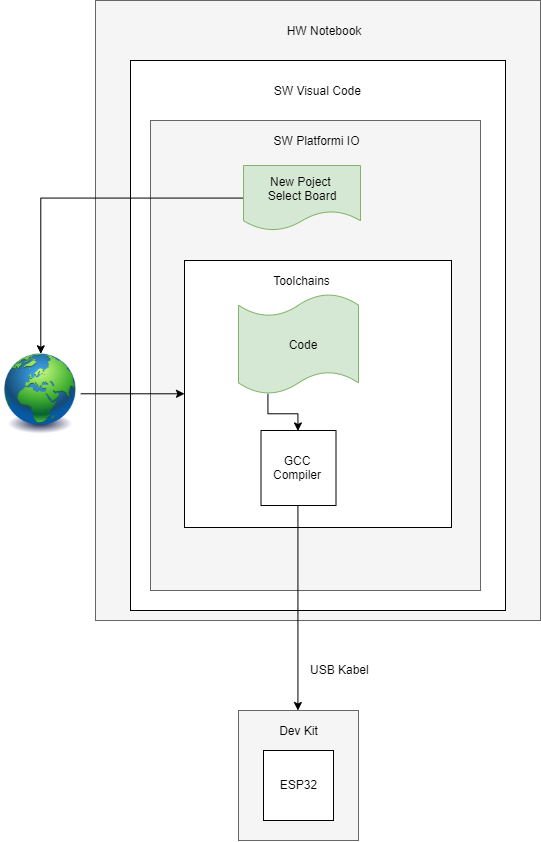

The diagram above was exported from draw.io. Its source (the exported page's mxGraphModel, read from the mxfile embedded in the PNG):
<mxGraphModel dx="664" dy="1161" grid="1" gridSize="10" guides="1" tooltips="1" connect="1" arrows="1" fold="1" page="1" pageScale="1" pageWidth="827" pageHeight="1169" math="0" shadow="0">
  <root>
    <mxCell id="0" />
    <mxCell id="1" parent="0" />
    <mxCell id="SM29K9H63K4vJETpgOqy-10" value="" style="rounded=0;whiteSpace=wrap;html=1;fillColor=#f5f5f5;strokeColor=#666666;fontColor=#333333;" vertex="1" parent="1">
      <mxGeometry x="365" y="170" width="445" height="620" as="geometry" />
    </mxCell>
    <mxCell id="SM29K9H63K4vJETpgOqy-8" value="" style="rounded=0;whiteSpace=wrap;html=1;" vertex="1" parent="1">
      <mxGeometry x="400" y="230" width="375" height="550" as="geometry" />
    </mxCell>
    <mxCell id="SM29K9H63K4vJETpgOqy-5" value="DEF-Kit" style="rounded=0;whiteSpace=wrap;html=1;fillColor=#f5f5f5;strokeColor=#666666;fontColor=#333333;" vertex="1" parent="1">
      <mxGeometry x="508" y="880" width="120" height="130" as="geometry" />
    </mxCell>
    <mxCell id="SM29K9H63K4vJETpgOqy-1" value="ESP32" style="whiteSpace=wrap;html=1;aspect=fixed;" vertex="1" parent="1">
      <mxGeometry x="533" y="920" width="70" height="70" as="geometry" />
    </mxCell>
    <mxCell id="SM29K9H63K4vJETpgOqy-6" value="" style="image;html=1;labelBackgroundColor=#ffffff;image=img/lib/clip_art/general/Earth_globe_128x128.png" vertex="1" parent="1">
      <mxGeometry x="270" y="523.5" width="80" height="80" as="geometry" />
    </mxCell>
    <mxCell id="SM29K9H63K4vJETpgOqy-14" value="USB Kabel" style="text;html=1;resizable=0;points=[];autosize=1;align=left;verticalAlign=top;spacingTop=-4;" vertex="1" parent="1">
      <mxGeometry x="578" y="830" width="70" height="20" as="geometry" />
    </mxCell>
    <mxCell id="SM29K9H63K4vJETpgOqy-15" value="HW&amp;nbsp;Notebook" style="text;html=1;strokeColor=none;fillColor=none;align=center;verticalAlign=middle;whiteSpace=wrap;rounded=0;" vertex="1" parent="1">
      <mxGeometry x="573" y="190" width="40" height="20" as="geometry" />
    </mxCell>
    <mxCell id="SM29K9H63K4vJETpgOqy-16" value="SW Visual Code&amp;nbsp;" style="text;html=1;strokeColor=none;fillColor=none;align=center;verticalAlign=middle;whiteSpace=wrap;rounded=0;" vertex="1" parent="1">
      <mxGeometry x="533.5" y="250" width="108" height="20" as="geometry" />
    </mxCell>
    <mxCell id="SM29K9H63K4vJETpgOqy-18" value="" style="rounded=0;whiteSpace=wrap;html=1;fillColor=#f5f5f5;strokeColor=#666666;fontColor=#333333;" vertex="1" parent="1">
      <mxGeometry x="420" y="290" width="330" height="470" as="geometry" />
    </mxCell>
    <mxCell id="SM29K9H63K4vJETpgOqy-19" value="SW Platformi IO" style="text;html=1;strokeColor=none;fillColor=none;align=center;verticalAlign=middle;whiteSpace=wrap;rounded=0;" vertex="1" parent="1">
      <mxGeometry x="533.5" y="300" width="105" height="20" as="geometry" />
    </mxCell>
    <mxCell id="SM29K9H63K4vJETpgOqy-23" style="edgeStyle=orthogonalEdgeStyle;rounded=0;orthogonalLoop=1;jettySize=auto;html=1;entryX=0.5;entryY=0;entryDx=0;entryDy=0;" edge="1" parent="1" source="SM29K9H63K4vJETpgOqy-20" target="SM29K9H63K4vJETpgOqy-6">
      <mxGeometry relative="1" as="geometry" />
    </mxCell>
    <mxCell id="SM29K9H63K4vJETpgOqy-20" value="New Poject &lt;br&gt;Select Board" style="shape=document;whiteSpace=wrap;html=1;boundedLbl=1;fillColor=#d5e8d4;strokeColor=#82b366;" vertex="1" parent="1">
      <mxGeometry x="513" y="335" width="117" height="65" as="geometry" />
    </mxCell>
    <mxCell id="SM29K9H63K4vJETpgOqy-22" value="" style="whiteSpace=wrap;html=1;aspect=fixed;" vertex="1" parent="1">
      <mxGeometry x="454" y="430" width="267" height="267" as="geometry" />
    </mxCell>
    <mxCell id="SM29K9H63K4vJETpgOqy-24" style="edgeStyle=orthogonalEdgeStyle;rounded=0;orthogonalLoop=1;jettySize=auto;html=1;exitX=1;exitY=0.5;exitDx=0;exitDy=0;" edge="1" parent="1" source="SM29K9H63K4vJETpgOqy-6" target="SM29K9H63K4vJETpgOqy-22">
      <mxGeometry relative="1" as="geometry" />
    </mxCell>
    <mxCell id="SM29K9H63K4vJETpgOqy-17" value="Toolchains" style="text;html=1;strokeColor=none;fillColor=none;align=center;verticalAlign=middle;whiteSpace=wrap;rounded=0;" vertex="1" parent="1">
      <mxGeometry x="535" y="440" width="73" height="20" as="geometry" />
    </mxCell>
    <mxCell id="SM29K9H63K4vJETpgOqy-3" value="GCC Compiler" style="whiteSpace=wrap;html=1;aspect=fixed;" vertex="1" parent="1">
      <mxGeometry x="530.5" y="600" width="75" height="75" as="geometry" />
    </mxCell>
    <mxCell id="SM29K9H63K4vJETpgOqy-13" style="edgeStyle=orthogonalEdgeStyle;rounded=0;orthogonalLoop=1;jettySize=auto;html=1;exitX=0.5;exitY=1;exitDx=0;exitDy=0;" edge="1" parent="1" source="SM29K9H63K4vJETpgOqy-3" target="SM29K9H63K4vJETpgOqy-5">
      <mxGeometry relative="1" as="geometry" />
    </mxCell>
    <mxCell id="SM29K9H63K4vJETpgOqy-31" style="edgeStyle=orthogonalEdgeStyle;rounded=0;orthogonalLoop=1;jettySize=auto;html=1;exitX=0.25;exitY=1;exitDx=0;exitDy=0;exitPerimeter=0;entryX=0.5;entryY=0;entryDx=0;entryDy=0;" edge="1" parent="1" source="SM29K9H63K4vJETpgOqy-30" target="SM29K9H63K4vJETpgOqy-3">
      <mxGeometry relative="1" as="geometry" />
    </mxCell>
    <mxCell id="SM29K9H63K4vJETpgOqy-30" value="" style="shape=tape;whiteSpace=wrap;html=1;size=0.2228571428571479;fillColor=#d5e8d4;strokeColor=#82b366;" vertex="1" parent="1">
      <mxGeometry x="508" y="463.5" width="120" height="100" as="geometry" />
    </mxCell>
    <mxCell id="SM29K9H63K4vJETpgOqy-32" value="Code" style="text;html=1;strokeColor=none;fillColor=none;align=center;verticalAlign=middle;whiteSpace=wrap;rounded=0;" vertex="1" parent="1">
      <mxGeometry x="551.5" y="503.5" width="40" height="20" as="geometry" />
    </mxCell>
    <mxCell id="SM29K9H63K4vJETpgOqy-33" value="Dev Kit" style="text;html=1;strokeColor=none;fillColor=none;align=center;verticalAlign=middle;whiteSpace=wrap;rounded=0;" vertex="1" parent="1">
      <mxGeometry x="540.5" y="890" width="55" height="20" as="geometry" />
    </mxCell>
  </root>
</mxGraphModel>